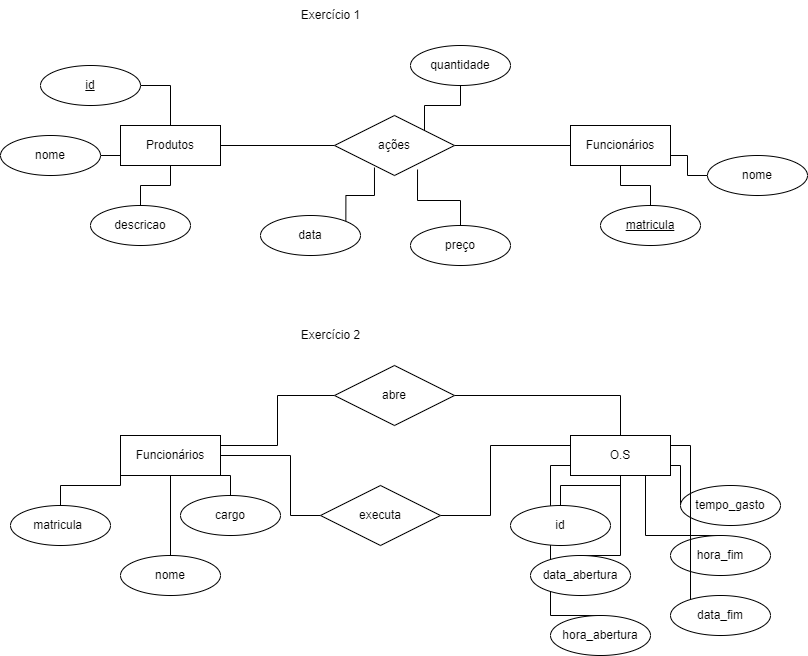

The diagram above was exported from draw.io. Its source (the exported page's mxGraphModel, read from the mxfile embedded in the PNG):
<mxGraphModel dx="794" dy="470" grid="1" gridSize="10" guides="1" tooltips="1" connect="1" arrows="1" fold="1" page="1" pageScale="1" pageWidth="827" pageHeight="1169" math="0" shadow="0">
  <root>
    <mxCell id="0" />
    <mxCell id="1" parent="0" />
    <mxCell id="vbHklTpLHcdP36FJa0-z-1" value="Produtos" style="whiteSpace=wrap;html=1;align=center;" parent="1" vertex="1">
      <mxGeometry x="140" y="180" width="100" height="40" as="geometry" />
    </mxCell>
    <mxCell id="hAxDx2wOV2Zfp98Hhszt-9" style="edgeStyle=orthogonalEdgeStyle;rounded=0;orthogonalLoop=1;jettySize=auto;html=1;entryX=1;entryY=0.5;entryDx=0;entryDy=0;strokeColor=default;startArrow=none;startFill=0;endArrow=none;endFill=0;" edge="1" parent="1" source="vbHklTpLHcdP36FJa0-z-2" target="vbHklTpLHcdP36FJa0-z-5">
      <mxGeometry relative="1" as="geometry" />
    </mxCell>
    <mxCell id="hAxDx2wOV2Zfp98Hhszt-11" style="edgeStyle=orthogonalEdgeStyle;rounded=0;orthogonalLoop=1;jettySize=auto;html=1;strokeColor=default;startArrow=none;startFill=0;endArrow=none;endFill=0;" edge="1" parent="1" source="vbHklTpLHcdP36FJa0-z-2" target="hAxDx2wOV2Zfp98Hhszt-10">
      <mxGeometry relative="1" as="geometry" />
    </mxCell>
    <mxCell id="vbHklTpLHcdP36FJa0-z-2" value="Funcionários" style="whiteSpace=wrap;html=1;align=center;" parent="1" vertex="1">
      <mxGeometry x="590" y="180" width="100" height="40" as="geometry" />
    </mxCell>
    <mxCell id="vbHklTpLHcdP36FJa0-z-9" style="edgeStyle=orthogonalEdgeStyle;rounded=0;orthogonalLoop=1;jettySize=auto;html=1;exitX=0;exitY=0.5;exitDx=0;exitDy=0;entryX=1;entryY=0.5;entryDx=0;entryDy=0;endArrow=none;endFill=0;" parent="1" source="vbHklTpLHcdP36FJa0-z-5" target="vbHklTpLHcdP36FJa0-z-1" edge="1">
      <mxGeometry relative="1" as="geometry" />
    </mxCell>
    <mxCell id="vbHklTpLHcdP36FJa0-z-5" value="ações" style="shape=rhombus;perimeter=rhombusPerimeter;whiteSpace=wrap;html=1;align=center;" parent="1" vertex="1">
      <mxGeometry x="354" y="170" width="120" height="60" as="geometry" />
    </mxCell>
    <mxCell id="vbHklTpLHcdP36FJa0-z-10" style="edgeStyle=orthogonalEdgeStyle;rounded=0;orthogonalLoop=1;jettySize=auto;html=1;exitX=0.5;exitY=1;exitDx=0;exitDy=0;entryX=1;entryY=0;entryDx=0;entryDy=0;endArrow=none;endFill=0;" parent="1" source="vbHklTpLHcdP36FJa0-z-6" target="vbHklTpLHcdP36FJa0-z-5" edge="1">
      <mxGeometry relative="1" as="geometry" />
    </mxCell>
    <mxCell id="vbHklTpLHcdP36FJa0-z-6" value="quantidade" style="ellipse;whiteSpace=wrap;html=1;align=center;" parent="1" vertex="1">
      <mxGeometry x="430" y="100" width="100" height="40" as="geometry" />
    </mxCell>
    <mxCell id="vbHklTpLHcdP36FJa0-z-11" style="edgeStyle=orthogonalEdgeStyle;rounded=0;orthogonalLoop=1;jettySize=auto;html=1;exitX=0.5;exitY=0;exitDx=0;exitDy=0;entryX=0.692;entryY=0.9;entryDx=0;entryDy=0;entryPerimeter=0;endArrow=none;endFill=0;" parent="1" source="vbHklTpLHcdP36FJa0-z-7" target="vbHklTpLHcdP36FJa0-z-5" edge="1">
      <mxGeometry relative="1" as="geometry" />
    </mxCell>
    <mxCell id="vbHklTpLHcdP36FJa0-z-7" value="preço&lt;br&gt;" style="ellipse;whiteSpace=wrap;html=1;align=center;" parent="1" vertex="1">
      <mxGeometry x="430" y="280" width="100" height="40" as="geometry" />
    </mxCell>
    <mxCell id="vbHklTpLHcdP36FJa0-z-12" style="edgeStyle=orthogonalEdgeStyle;rounded=0;orthogonalLoop=1;jettySize=auto;html=1;exitX=1;exitY=0;exitDx=0;exitDy=0;entryX=0.333;entryY=0.867;entryDx=0;entryDy=0;entryPerimeter=0;endArrow=none;endFill=0;" parent="1" source="vbHklTpLHcdP36FJa0-z-8" target="vbHklTpLHcdP36FJa0-z-5" edge="1">
      <mxGeometry relative="1" as="geometry" />
    </mxCell>
    <mxCell id="vbHklTpLHcdP36FJa0-z-8" value="data" style="ellipse;whiteSpace=wrap;html=1;align=center;" parent="1" vertex="1">
      <mxGeometry x="280" y="270" width="100" height="40" as="geometry" />
    </mxCell>
    <mxCell id="vbHklTpLHcdP36FJa0-z-42" style="edgeStyle=orthogonalEdgeStyle;rounded=0;orthogonalLoop=1;jettySize=auto;html=1;exitX=1;exitY=0.5;exitDx=0;exitDy=0;entryX=0;entryY=0.5;entryDx=0;entryDy=0;endArrow=none;endFill=0;" parent="1" source="vbHklTpLHcdP36FJa0-z-13" target="vbHklTpLHcdP36FJa0-z-16" edge="1">
      <mxGeometry relative="1" as="geometry">
        <Array as="points">
          <mxPoint x="310" y="510" />
          <mxPoint x="310" y="570" />
        </Array>
      </mxGeometry>
    </mxCell>
    <mxCell id="vbHklTpLHcdP36FJa0-z-43" style="edgeStyle=orthogonalEdgeStyle;rounded=0;orthogonalLoop=1;jettySize=auto;html=1;exitX=1;exitY=0.25;exitDx=0;exitDy=0;entryX=0;entryY=0.5;entryDx=0;entryDy=0;endArrow=none;endFill=0;" parent="1" source="vbHklTpLHcdP36FJa0-z-13" target="vbHklTpLHcdP36FJa0-z-15" edge="1">
      <mxGeometry relative="1" as="geometry" />
    </mxCell>
    <mxCell id="vbHklTpLHcdP36FJa0-z-13" value="Funcionários" style="whiteSpace=wrap;html=1;align=center;" parent="1" vertex="1">
      <mxGeometry x="140" y="490" width="100" height="40" as="geometry" />
    </mxCell>
    <mxCell id="vbHklTpLHcdP36FJa0-z-14" value="O.S&lt;br&gt;" style="whiteSpace=wrap;html=1;align=center;" parent="1" vertex="1">
      <mxGeometry x="590" y="490" width="100" height="40" as="geometry" />
    </mxCell>
    <mxCell id="vbHklTpLHcdP36FJa0-z-39" style="edgeStyle=orthogonalEdgeStyle;rounded=0;orthogonalLoop=1;jettySize=auto;html=1;exitX=1;exitY=0.5;exitDx=0;exitDy=0;entryX=0.5;entryY=0;entryDx=0;entryDy=0;endArrow=none;endFill=0;" parent="1" source="vbHklTpLHcdP36FJa0-z-15" target="vbHklTpLHcdP36FJa0-z-14" edge="1">
      <mxGeometry relative="1" as="geometry" />
    </mxCell>
    <mxCell id="vbHklTpLHcdP36FJa0-z-15" value="abre&lt;br&gt;" style="shape=rhombus;perimeter=rhombusPerimeter;whiteSpace=wrap;html=1;align=center;" parent="1" vertex="1">
      <mxGeometry x="354" y="420" width="120" height="60" as="geometry" />
    </mxCell>
    <mxCell id="vbHklTpLHcdP36FJa0-z-40" style="edgeStyle=orthogonalEdgeStyle;rounded=0;orthogonalLoop=1;jettySize=auto;html=1;exitX=1;exitY=0.5;exitDx=0;exitDy=0;entryX=0;entryY=0.25;entryDx=0;entryDy=0;endArrow=none;endFill=0;" parent="1" source="vbHklTpLHcdP36FJa0-z-16" target="vbHklTpLHcdP36FJa0-z-14" edge="1">
      <mxGeometry relative="1" as="geometry">
        <Array as="points">
          <mxPoint x="510" y="570" />
          <mxPoint x="510" y="500" />
        </Array>
      </mxGeometry>
    </mxCell>
    <mxCell id="vbHklTpLHcdP36FJa0-z-16" value="executa&lt;br&gt;" style="shape=rhombus;perimeter=rhombusPerimeter;whiteSpace=wrap;html=1;align=center;" parent="1" vertex="1">
      <mxGeometry x="340" y="540" width="120" height="60" as="geometry" />
    </mxCell>
    <mxCell id="vbHklTpLHcdP36FJa0-z-26" style="edgeStyle=orthogonalEdgeStyle;rounded=0;orthogonalLoop=1;jettySize=auto;html=1;exitX=0.5;exitY=0;exitDx=0;exitDy=0;entryX=0;entryY=1;entryDx=0;entryDy=0;endArrow=none;endFill=0;" parent="1" source="vbHklTpLHcdP36FJa0-z-17" target="vbHklTpLHcdP36FJa0-z-13" edge="1">
      <mxGeometry relative="1" as="geometry" />
    </mxCell>
    <mxCell id="vbHklTpLHcdP36FJa0-z-17" value="matricula&lt;span style=&quot;white-space: pre;&quot;&gt;&#09;&lt;/span&gt;" style="ellipse;whiteSpace=wrap;html=1;align=center;" parent="1" vertex="1">
      <mxGeometry x="30" y="560" width="100" height="40" as="geometry" />
    </mxCell>
    <mxCell id="vbHklTpLHcdP36FJa0-z-41" style="edgeStyle=orthogonalEdgeStyle;rounded=0;orthogonalLoop=1;jettySize=auto;html=1;exitX=0.5;exitY=0;exitDx=0;exitDy=0;endArrow=none;endFill=0;" parent="1" source="vbHklTpLHcdP36FJa0-z-18" target="vbHklTpLHcdP36FJa0-z-13" edge="1">
      <mxGeometry relative="1" as="geometry" />
    </mxCell>
    <mxCell id="vbHklTpLHcdP36FJa0-z-18" value="nome" style="ellipse;whiteSpace=wrap;html=1;align=center;" parent="1" vertex="1">
      <mxGeometry x="140" y="610" width="100" height="40" as="geometry" />
    </mxCell>
    <mxCell id="vbHklTpLHcdP36FJa0-z-27" style="edgeStyle=orthogonalEdgeStyle;rounded=0;orthogonalLoop=1;jettySize=auto;html=1;exitX=0.5;exitY=0;exitDx=0;exitDy=0;endArrow=none;endFill=0;" parent="1" source="vbHklTpLHcdP36FJa0-z-19" target="vbHklTpLHcdP36FJa0-z-13" edge="1">
      <mxGeometry relative="1" as="geometry" />
    </mxCell>
    <mxCell id="vbHklTpLHcdP36FJa0-z-19" value="cargo&lt;br&gt;" style="ellipse;whiteSpace=wrap;html=1;align=center;" parent="1" vertex="1">
      <mxGeometry x="200" y="550" width="100" height="40" as="geometry" />
    </mxCell>
    <mxCell id="vbHklTpLHcdP36FJa0-z-31" style="edgeStyle=orthogonalEdgeStyle;rounded=0;orthogonalLoop=1;jettySize=auto;html=1;entryX=1;entryY=1;entryDx=0;entryDy=0;endArrow=none;endFill=0;" parent="1" source="vbHklTpLHcdP36FJa0-z-20" target="vbHklTpLHcdP36FJa0-z-14" edge="1">
      <mxGeometry relative="1" as="geometry">
        <Array as="points">
          <mxPoint x="700" y="520" />
          <mxPoint x="690" y="520" />
        </Array>
      </mxGeometry>
    </mxCell>
    <mxCell id="vbHklTpLHcdP36FJa0-z-20" value="tempo_gasto" style="ellipse;whiteSpace=wrap;html=1;align=center;" parent="1" vertex="1">
      <mxGeometry x="700" y="540" width="100" height="40" as="geometry" />
    </mxCell>
    <mxCell id="vbHklTpLHcdP36FJa0-z-33" style="edgeStyle=orthogonalEdgeStyle;rounded=0;orthogonalLoop=1;jettySize=auto;html=1;exitX=0.5;exitY=0;exitDx=0;exitDy=0;entryX=0.75;entryY=1;entryDx=0;entryDy=0;endArrow=none;endFill=0;" parent="1" source="vbHklTpLHcdP36FJa0-z-21" target="vbHklTpLHcdP36FJa0-z-14" edge="1">
      <mxGeometry relative="1" as="geometry">
        <Array as="points">
          <mxPoint x="665" y="590" />
        </Array>
      </mxGeometry>
    </mxCell>
    <mxCell id="vbHklTpLHcdP36FJa0-z-21" value="hora_fim" style="ellipse;whiteSpace=wrap;html=1;align=center;" parent="1" vertex="1">
      <mxGeometry x="690" y="590" width="100" height="40" as="geometry" />
    </mxCell>
    <mxCell id="vbHklTpLHcdP36FJa0-z-35" style="edgeStyle=orthogonalEdgeStyle;rounded=0;orthogonalLoop=1;jettySize=auto;html=1;exitX=0;exitY=0.5;exitDx=0;exitDy=0;entryX=1;entryY=0.25;entryDx=0;entryDy=0;endArrow=none;endFill=0;" parent="1" source="vbHklTpLHcdP36FJa0-z-22" target="vbHklTpLHcdP36FJa0-z-14" edge="1">
      <mxGeometry relative="1" as="geometry">
        <Array as="points">
          <mxPoint x="710" y="670" />
          <mxPoint x="710" y="500" />
        </Array>
      </mxGeometry>
    </mxCell>
    <mxCell id="vbHklTpLHcdP36FJa0-z-22" value="data_fim" style="ellipse;whiteSpace=wrap;html=1;align=center;" parent="1" vertex="1">
      <mxGeometry x="690" y="650" width="100" height="40" as="geometry" />
    </mxCell>
    <mxCell id="vbHklTpLHcdP36FJa0-z-34" style="edgeStyle=orthogonalEdgeStyle;rounded=0;orthogonalLoop=1;jettySize=auto;html=1;exitX=0.5;exitY=0;exitDx=0;exitDy=0;entryX=0;entryY=0.75;entryDx=0;entryDy=0;endArrow=none;endFill=0;" parent="1" source="vbHklTpLHcdP36FJa0-z-23" target="vbHklTpLHcdP36FJa0-z-14" edge="1">
      <mxGeometry relative="1" as="geometry">
        <Array as="points">
          <mxPoint x="570" y="670" />
          <mxPoint x="570" y="520" />
        </Array>
      </mxGeometry>
    </mxCell>
    <mxCell id="vbHklTpLHcdP36FJa0-z-23" value="hora_abertura" style="ellipse;whiteSpace=wrap;html=1;align=center;" parent="1" vertex="1">
      <mxGeometry x="570" y="670" width="100" height="40" as="geometry" />
    </mxCell>
    <mxCell id="vbHklTpLHcdP36FJa0-z-32" style="edgeStyle=orthogonalEdgeStyle;rounded=0;orthogonalLoop=1;jettySize=auto;html=1;exitX=0.5;exitY=0;exitDx=0;exitDy=0;entryX=0.5;entryY=1;entryDx=0;entryDy=0;endArrow=none;endFill=0;" parent="1" source="vbHklTpLHcdP36FJa0-z-24" target="vbHklTpLHcdP36FJa0-z-14" edge="1">
      <mxGeometry relative="1" as="geometry">
        <Array as="points">
          <mxPoint x="640" y="610" />
        </Array>
      </mxGeometry>
    </mxCell>
    <mxCell id="vbHklTpLHcdP36FJa0-z-24" value="data_abertura" style="ellipse;whiteSpace=wrap;html=1;align=center;" parent="1" vertex="1">
      <mxGeometry x="550" y="610" width="100" height="40" as="geometry" />
    </mxCell>
    <mxCell id="vbHklTpLHcdP36FJa0-z-29" style="edgeStyle=orthogonalEdgeStyle;rounded=0;orthogonalLoop=1;jettySize=auto;html=1;exitX=0.5;exitY=0;exitDx=0;exitDy=0;endArrow=none;endFill=0;" parent="1" source="vbHklTpLHcdP36FJa0-z-25" target="vbHklTpLHcdP36FJa0-z-14" edge="1">
      <mxGeometry relative="1" as="geometry" />
    </mxCell>
    <mxCell id="vbHklTpLHcdP36FJa0-z-25" value="id" style="ellipse;whiteSpace=wrap;html=1;align=center;" parent="1" vertex="1">
      <mxGeometry x="530" y="560" width="100" height="40" as="geometry" />
    </mxCell>
    <mxCell id="hAxDx2wOV2Zfp98Hhszt-14" style="edgeStyle=orthogonalEdgeStyle;rounded=0;orthogonalLoop=1;jettySize=auto;html=1;exitX=1;exitY=0.5;exitDx=0;exitDy=0;entryX=0;entryY=0.75;entryDx=0;entryDy=0;strokeColor=default;startArrow=none;startFill=0;endArrow=none;endFill=0;" edge="1" parent="1" source="hAxDx2wOV2Zfp98Hhszt-1" target="vbHklTpLHcdP36FJa0-z-1">
      <mxGeometry relative="1" as="geometry" />
    </mxCell>
    <mxCell id="hAxDx2wOV2Zfp98Hhszt-1" value="nome" style="ellipse;whiteSpace=wrap;html=1;align=center;" vertex="1" parent="1">
      <mxGeometry x="20" y="190" width="100" height="40" as="geometry" />
    </mxCell>
    <mxCell id="hAxDx2wOV2Zfp98Hhszt-15" style="edgeStyle=orthogonalEdgeStyle;rounded=0;orthogonalLoop=1;jettySize=auto;html=1;exitX=0.5;exitY=0;exitDx=0;exitDy=0;entryX=0.5;entryY=1;entryDx=0;entryDy=0;strokeColor=default;startArrow=none;startFill=0;endArrow=none;endFill=0;" edge="1" parent="1" source="hAxDx2wOV2Zfp98Hhszt-3" target="vbHklTpLHcdP36FJa0-z-1">
      <mxGeometry relative="1" as="geometry" />
    </mxCell>
    <mxCell id="hAxDx2wOV2Zfp98Hhszt-3" value="descricao" style="ellipse;whiteSpace=wrap;html=1;align=center;" vertex="1" parent="1">
      <mxGeometry x="110" y="260" width="100" height="40" as="geometry" />
    </mxCell>
    <mxCell id="hAxDx2wOV2Zfp98Hhszt-8" style="edgeStyle=orthogonalEdgeStyle;rounded=0;orthogonalLoop=1;jettySize=auto;html=1;exitX=0;exitY=0.5;exitDx=0;exitDy=0;entryX=1;entryY=0.75;entryDx=0;entryDy=0;startArrow=none;startFill=0;strokeColor=default;endArrow=none;endFill=0;" edge="1" parent="1" source="hAxDx2wOV2Zfp98Hhszt-4" target="vbHklTpLHcdP36FJa0-z-2">
      <mxGeometry relative="1" as="geometry" />
    </mxCell>
    <mxCell id="hAxDx2wOV2Zfp98Hhszt-4" value="nome" style="ellipse;whiteSpace=wrap;html=1;align=center;" vertex="1" parent="1">
      <mxGeometry x="727" y="210" width="100" height="40" as="geometry" />
    </mxCell>
    <mxCell id="hAxDx2wOV2Zfp98Hhszt-10" value="matricula" style="ellipse;whiteSpace=wrap;html=1;align=center;fontStyle=4;" vertex="1" parent="1">
      <mxGeometry x="620" y="260" width="100" height="40" as="geometry" />
    </mxCell>
    <mxCell id="hAxDx2wOV2Zfp98Hhszt-13" style="edgeStyle=orthogonalEdgeStyle;rounded=0;orthogonalLoop=1;jettySize=auto;html=1;exitX=1;exitY=0.5;exitDx=0;exitDy=0;entryX=0.5;entryY=0;entryDx=0;entryDy=0;strokeColor=default;startArrow=none;startFill=0;endArrow=none;endFill=0;" edge="1" parent="1" source="hAxDx2wOV2Zfp98Hhszt-12" target="vbHklTpLHcdP36FJa0-z-1">
      <mxGeometry relative="1" as="geometry" />
    </mxCell>
    <mxCell id="hAxDx2wOV2Zfp98Hhszt-12" value="id" style="ellipse;whiteSpace=wrap;html=1;align=center;fontStyle=4;" vertex="1" parent="1">
      <mxGeometry x="60" y="120" width="100" height="40" as="geometry" />
    </mxCell>
    <mxCell id="hAxDx2wOV2Zfp98Hhszt-16" value="Exercício 1" style="text;html=1;align=center;verticalAlign=middle;resizable=0;points=[];autosize=1;strokeColor=none;fillColor=none;" vertex="1" parent="1">
      <mxGeometry x="310" y="55" width="80" height="30" as="geometry" />
    </mxCell>
    <mxCell id="hAxDx2wOV2Zfp98Hhszt-17" value="Exercício 2" style="text;html=1;align=center;verticalAlign=middle;resizable=0;points=[];autosize=1;strokeColor=none;fillColor=none;" vertex="1" parent="1">
      <mxGeometry x="310" y="375" width="80" height="30" as="geometry" />
    </mxCell>
  </root>
</mxGraphModel>